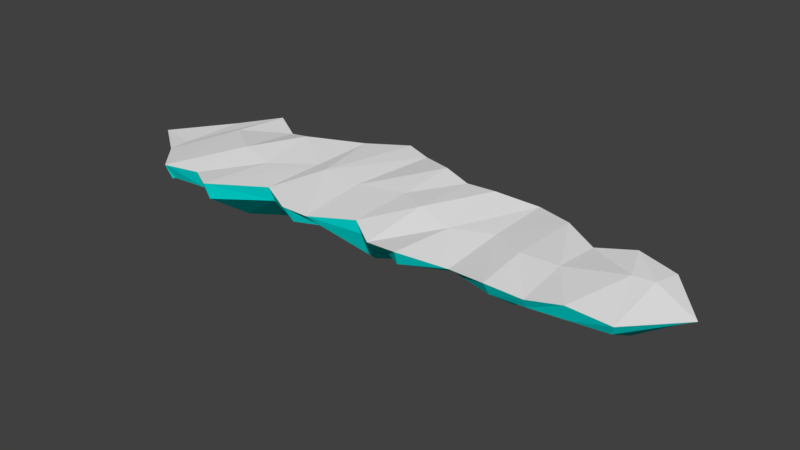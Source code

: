 # Source: KRA_02.blend  (saved by Blender 2.78.0; exported with 4.5.12 LTS)
import bpy
from mathutils import Matrix  # noqa: F401  (used for matrix-valued properties, if any)

bpy.ops.wm.read_factory_settings(use_empty=True)
scene = bpy.context.scene
scene.name = 'Scene'

# ---- collections
col_collection_1 = bpy.data.collections.new('Collection 1'); scene.collection.children.link(col_collection_1)

# ---- materials (node trees are filled in below, after node groups)
mat_kra01 = bpy.data.materials.new('Kra01')
mat_kra01.alpha_threshold = 0.0
mat_kra01.use_transparent_shadow = False
mat_kra01.diffuse_color = (0.8412, 0.8412, 0.8412, 1.0)
mat_kra01.roughness = 0.5
mat_kra02 = bpy.data.materials.new('Kra02')
mat_kra02.alpha_threshold = 0.0
mat_kra02.use_transparent_shadow = False
mat_kra02.diffuse_color = (0.0, 0.8, 0.7564, 1.0)
mat_kra02.roughness = 0.5

# ---- material node trees

# ---- world
world_world = bpy.data.worlds.new('World'); scene.world = world_world
world_world.color = (0.05088, 0.05088, 0.05088)
world_world.use_sun_shadow = False
world_world.sun_shadow_jitter_overblur = 0.0
world_world.cycles.sampling_method = 'MANUAL'

# ---- meshes
me_circle_000 = bpy.data.meshes.new('Circle.000')
me_circle_000.from_pydata([(0.9727, 0.1007, 1.116), (0.9727, 0.1505, -1.116), (0.9344, -0.1351, 1.013), (0.9913, -0.1278, -1.012), (0.4764, 0.06125, 1.083), (0.4939, 0.138, -1.098), (0.4577, -0.08712, 0.7955), (0.5033, -0.1527, -0.9945), (1.058, 0.06491, 0.07199), (0.3872, -0.874, -0.4052), (0.8199, -0.5067, 0.1393), (-1.055, 0.111, 1.116), (-1.055, 0.111, -1.701), (0.0, 0.1864, -1.259), (0.0, 0.1062, 0.7595), (-0.9544, -0.127, 1.013), (-1.011, -0.1289, -1.603), (0.01437, -0.131, -1.172), (0.01289, -0.1334, 0.6719), (-0.6165, 0.1063, 1.113), (-0.6165, 0.07996, -1.559), (-0.4933, -0.05412, 0.9623), (-0.6313, -0.1425, -1.468), (-1.314, 0.2043, -0.03636), (-0.6165, -0.5013, -0.05425), (-1.058, -0.5621, 2.457e-08), (0.0, -0.6492, 0.3709), (0.0, 0.1311, -0.2906), (0.4876, 0.1742, -0.007567), (-0.7297, 0.1205, -0.06433)], [], [(4, 0, 8, 28), (4, 14, 18, 6), (5, 1, 3, 7), (7, 9, 26, 17), (3, 10, 9, 7), (13, 5, 7, 17), (0, 4, 6, 2), (14, 4, 28, 27), (9, 10, 2, 6), (26, 9, 6, 18), (19, 29, 23, 11), (19, 21, 18, 14), (20, 22, 16, 12), (22, 17, 26, 24), (16, 22, 24, 25), (13, 17, 22, 20), (11, 15, 21, 19), (14, 27, 29, 19), (24, 21, 15, 25), (26, 18, 21, 24), (28, 8, 1, 5), (27, 28, 5, 13), (23, 29, 20, 12), (29, 27, 13, 20), (1, 8, 10, 3), (2, 10, 8, 0), (15, 11, 23, 25), (12, 16, 25, 23)])
me_circle_000.polygons.foreach_set('material_index', [0, 1, 1, 1, 1, 1, 1, 0, 1, 1, 0, 1, 1, 1, 1, 1, 1, 0, 1, 1, 0, 0, 0, 0, 1, 1, 1, 1])
me_circle_000.materials.append(mat_kra01)
me_circle_000.materials.append(mat_kra02)
me_circle_000.use_remesh_preserve_volume = False
me_circle_000.use_remesh_preserve_attributes = False
me_circle_000.use_mirror_vertex_groups = False
me_circle_000.update()
me_circle_003 = bpy.data.meshes.new('Circle.003')
me_circle_003.from_pydata([(-1.055, 0.111, 1.116), (-2.418, 0.1504, 1.36), (-2.418, 0.1989, -0.7795), (-1.055, 0.111, -1.701), (-0.9544, -0.127, 1.013), (-2.405, -0.1242, 1.272), (-2.456, -0.125, -0.6973), (-1.011, -0.1289, -1.603), (-1.63, 0.1311, 0.8201), (-1.63, 0.1311, -1.279), (-1.625, -0.1216, 0.7199), (-1.623, -0.1354, -1.17), (-2.255, 0.1399, 0.2473), (-2.418, -0.6519, 0.5342), (-1.314, 0.2043, -0.03636), (-1.63, 0.1311, -0.2294), (-1.058, -0.5621, 2.457e-08), (-1.63, -0.755, -0.2315)], [], [(8, 0, 14, 15), (8, 10, 4, 0), (9, 11, 6, 2), (10, 5, 13, 17), (4, 10, 17, 16), (3, 7, 11, 9), (1, 5, 10, 8), (1, 8, 15, 12), (14, 3, 9, 15), (15, 9, 2, 12), (13, 6, 11, 17), (17, 11, 7, 16), (5, 1, 12, 13), (2, 6, 13, 12), (4, 16, 14, 0), (3, 14, 16, 7)])
me_circle_003.polygons.foreach_set('material_index', [0, 1, 1, 1, 1, 1, 1, 0, 0, 0, 1, 1, 1, 1, 1, 1])
me_circle_003.materials.append(mat_kra01)
me_circle_003.materials.append(mat_kra02)
me_circle_003.use_remesh_preserve_volume = False
me_circle_003.use_remesh_preserve_attributes = False
me_circle_003.use_mirror_vertex_groups = False
me_circle_003.update()
me_circle_005 = bpy.data.meshes.new('Circle.005')
me_circle_005.from_pydata([(-2.418, 0.1504, 1.36), (-3.394, 0.1311, 1.26), (-3.394, 0.1311, -1.221), (-2.418, 0.1989, -0.7795), (-2.405, -0.1242, 1.272), (-3.372, -0.1208, 1.124), (-3.392, -0.1246, -1.077), (-2.456, -0.125, -0.6973), (-2.854, 0.1106, 1.099), (-2.831, 0.1014, -0.8827), (-2.846, -0.1832, 0.9848), (-2.82, -0.1773, -0.7717), (-2.255, 0.1399, 0.2473), (-3.557, 0.1311, -0.4006), (-2.842, 0.2034, 0.1107), (-2.418, -0.6519, 0.5342), (-3.394, -0.3811, 0.01953), (-2.848, -0.5932, 0.1065)], [], [(14, 12, 3, 9), (9, 11, 6, 2), (8, 10, 4, 0), (17, 16, 6, 11), (15, 17, 11, 7), (1, 5, 10, 8), (3, 7, 11, 9), (13, 14, 9, 2), (1, 8, 14, 13), (8, 0, 12, 14), (4, 10, 17, 15), (10, 5, 16, 17), (2, 6, 16, 13), (5, 1, 13, 16), (4, 15, 12, 0), (3, 12, 15, 7)])
me_circle_005.polygons.foreach_set('material_index', [0, 1, 1, 1, 1, 1, 1, 0, 0, 0, 1, 1, 1, 1, 1, 1])
me_circle_005.materials.append(mat_kra01)
me_circle_005.materials.append(mat_kra02)
me_circle_005.use_remesh_preserve_volume = False
me_circle_005.use_remesh_preserve_attributes = False
me_circle_005.use_mirror_vertex_groups = False
me_circle_005.update()
me_circle_007 = bpy.data.meshes.new('Circle.007')
me_circle_007.from_pydata([(-3.394, 0.1311, 1.26), (-4.626, 0.03585, 0.1956), (-3.394, 0.1311, -1.221), (-3.933, 0.06412, 0.7031), (-3.936, 0.05028, -0.7135), (-3.372, -0.1208, 1.163), (-4.514, -0.1872, -0.1167), (-3.392, -0.1246, -1.118), (-3.904, -0.03152, 0.6252), (-3.899, -0.04836, -0.6106), (-3.557, 0.1311, -0.4006), (-3.997, 0.0426, 0.3188), (-3.394, -0.3811, 0.01953), (-3.973, -0.3762, -0.002609)], [], [(1, 3, 11), (11, 10, 2, 4), (4, 9, 6, 1), (1, 6, 8, 3), (2, 7, 9, 4), (3, 8, 5, 0), (12, 13, 9, 7), (8, 6, 13), (3, 0, 10, 11), (5, 8, 13, 12), (6, 9, 13), (11, 4, 1), (5, 12, 10, 0), (2, 10, 12, 7)])
me_circle_007.polygons.foreach_set('material_index', [0, 0, 1, 1, 1, 1, 1, 1, 0, 1, 1, 0, 1, 1])
me_circle_007.materials.append(mat_kra01)
me_circle_007.materials.append(mat_kra02)
me_circle_007.use_remesh_preserve_volume = False
me_circle_007.use_remesh_preserve_attributes = False
me_circle_007.use_mirror_vertex_groups = False
me_circle_007.update()
me_circle_002 = bpy.data.meshes.new('Circle.002')
me_circle_002.from_pydata([(0.9727, 0.1007, 1.116), (2.287, 0.06754, 0.9835), (2.287, 0.1311, -0.9835), (0.9727, 0.1505, -1.116), (0.9344, -0.1351, 1.013), (2.305, -0.132, 0.8776), (2.254, -0.1292, -0.8831), (0.9913, -0.1278, -1.012), (1.63, -0.04368, 0.8201), (1.63, 0.04719, -1.279), (1.626, -0.1193, 0.7216), (1.624, -0.1325, -1.171), (2.212, 0.09706, 0.0861), (2.287, -0.5842, 0.2518), (1.058, 0.06491, 0.07199), (1.63, 0.03194, -0.2294), (0.8199, -0.5067, 0.1393), (1.63, -0.5064, -0.2294)], [], [(8, 15, 14, 0), (8, 0, 4, 10), (9, 2, 6, 11), (10, 17, 13, 5), (4, 16, 17, 10), (3, 9, 11, 7), (1, 8, 10, 5), (1, 12, 15, 8), (14, 15, 9, 3), (15, 12, 2, 9), (13, 17, 11, 6), (17, 16, 7, 11), (2, 12, 13, 6), (5, 13, 12, 1), (3, 7, 16, 14), (4, 0, 14, 16)])
me_circle_002.polygons.foreach_set('material_index', [0, 1, 1, 1, 1, 1, 1, 0, 0, 0, 1, 1, 1, 1, 1, 1])
me_circle_002.materials.append(mat_kra01)
me_circle_002.materials.append(mat_kra02)
me_circle_002.use_remesh_preserve_volume = False
me_circle_002.use_remesh_preserve_attributes = False
me_circle_002.use_mirror_vertex_groups = False
me_circle_002.update()
me_circle_004 = bpy.data.meshes.new('Circle.004')
me_circle_004.from_pydata([(2.287, 0.06754, 0.9835), (3.394, 0.1311, 0.888), (3.394, 0.1311, -0.888), (2.287, 0.1311, -0.9835), (2.305, -0.132, 0.8776), (3.372, -0.1266, 0.7864), (3.391, -0.1302, -0.7817), (2.254, -0.1292, -0.8831), (2.84, 0.01626, 0.9222), (2.84, 0.05687, -0.7013), (2.829, -0.1426, 0.8288), (2.828, -0.1355, -0.612), (2.212, 0.09706, 0.0861), (3.645, 0.1311, -0.2576), (2.84, 0.1311, 0.1104), (2.287, -0.5842, 0.2518), (3.506, -0.4999, -1.417e-08), (2.906, -0.4224, 0.1104)], [], [(14, 9, 3, 12), (9, 2, 6, 11), (8, 0, 4, 10), (17, 11, 6, 16), (15, 7, 11, 17), (1, 8, 10, 5), (3, 9, 11, 7), (13, 2, 9, 14), (1, 13, 14, 8), (8, 14, 12, 0), (4, 15, 17, 10), (10, 17, 16, 5), (5, 16, 13, 1), (2, 13, 16, 6), (4, 0, 12, 15), (3, 7, 15, 12)])
me_circle_004.polygons.foreach_set('material_index', [0, 1, 1, 1, 1, 1, 1, 0, 0, 0, 1, 1, 1, 1, 1, 1])
me_circle_004.materials.append(mat_kra01)
me_circle_004.materials.append(mat_kra02)
me_circle_004.use_remesh_preserve_volume = False
me_circle_004.use_remesh_preserve_attributes = False
me_circle_004.use_mirror_vertex_groups = False
me_circle_004.update()
me_circle_006 = bpy.data.meshes.new('Circle.006')
me_circle_006.from_pydata([(3.394, 0.1311, 0.888), (4.626, -0.08781, -0.1262), (3.394, 0.1311, -0.888), (4.01, 0.0351, 0.7908), (4.01, 0.04278, -0.7908), (3.372, -0.1266, 0.7864), (4.518, -0.1345, -0.1173), (3.391, -0.1302, -0.7817), (3.949, -0.1352, 0.7001), (3.956, -0.1335, -0.6969), (3.645, 0.1311, -0.2576), (3.936, 0.1075, -0.3377), (3.506, -0.4999, -1.417e-08), (3.838, -0.5452, 1.05e-08)], [], [(1, 11, 3), (11, 4, 2, 10), (4, 1, 6, 9), (1, 3, 8, 6), (2, 4, 9, 7), (3, 0, 5, 8), (12, 7, 9, 13), (8, 13, 6), (3, 11, 10, 0), (5, 12, 13, 8), (6, 13, 9), (11, 1, 4), (5, 0, 10, 12), (2, 7, 12, 10)])
me_circle_006.polygons.foreach_set('material_index', [0, 0, 1, 1, 1, 1, 1, 1, 0, 1, 1, 0, 1, 1])
me_circle_006.materials.append(mat_kra01)
me_circle_006.materials.append(mat_kra02)
me_circle_006.use_remesh_preserve_volume = False
me_circle_006.use_remesh_preserve_attributes = False
me_circle_006.use_mirror_vertex_groups = False
me_circle_006.update()

# ---- objects
ob_kra02 = bpy.data.objects.new('Kra02', None)
ob_kra02c = bpy.data.objects.new('Kra02C', me_circle_000)
ob_kra02l01 = bpy.data.objects.new('Kra02L01', me_circle_003)
ob_kra02l02 = bpy.data.objects.new('Kra02L02', me_circle_005)
ob_kra02l03 = bpy.data.objects.new('Kra02L03', me_circle_007)
ob_kra02r01 = bpy.data.objects.new('Kra02R01', me_circle_002)
ob_kra02r02 = bpy.data.objects.new('Kra02R02', me_circle_004)
ob_kra02r03 = bpy.data.objects.new('Kra02R03', me_circle_006)

# ---- transforms, parenting, visibility, modifiers, constraints
ob_kra02.location = (0.0, 0.0, 0.0)
ob_kra02.rotation_euler = (1.571, -0.0, 0.0)
ob_kra02.empty_image_offset = (0.0, 0.0)
ob_kra02.lineart.crease_threshold = 0.0
ob_kra02c.parent = ob_kra02
ob_kra02c.location = (0.0, 0.0, 0.0)
ob_kra02c.lineart.crease_threshold = 0.0
ob_kra02l01.parent = ob_kra02
ob_kra02l01.location = (0.0, 0.0, 0.0)
ob_kra02l01.lineart.crease_threshold = 0.0
ob_kra02l02.parent = ob_kra02
ob_kra02l02.location = (0.0, 0.0, 0.0)
ob_kra02l02.lineart.crease_threshold = 0.0
ob_kra02l03.parent = ob_kra02
ob_kra02l03.location = (0.0, 0.0, 0.0)
ob_kra02l03.lineart.crease_threshold = 0.0
ob_kra02r01.parent = ob_kra02
ob_kra02r01.location = (0.0, 0.0, 0.0)
ob_kra02r01.lineart.crease_threshold = 0.0
ob_kra02r02.parent = ob_kra02
ob_kra02r02.location = (0.0, 0.0, 0.0)
ob_kra02r02.lineart.crease_threshold = 0.0
ob_kra02r03.parent = ob_kra02
ob_kra02r03.location = (0.0, 0.0, 0.0)
ob_kra02r03.lineart.crease_threshold = 0.0

# ---- collection membership
col_collection_1.objects.link(ob_kra02)
col_collection_1.objects.link(ob_kra02c)
col_collection_1.objects.link(ob_kra02l01)
col_collection_1.objects.link(ob_kra02l02)
col_collection_1.objects.link(ob_kra02l03)
col_collection_1.objects.link(ob_kra02r01)
col_collection_1.objects.link(ob_kra02r02)
col_collection_1.objects.link(ob_kra02r03)

# ---- scene / render settings (as saved in the file)
scene.frame_start = 1; scene.frame_end = 250; scene.frame_set(1)
scene.render.engine = 'BLENDER_EEVEE_NEXT'
scene.render.resolution_percentage = 50
scene.render.dither_intensity = 0.0
scene.cycles.use_denoising = False
scene.cycles.samples = 128
scene.cycles.sampling_pattern = 'TABULATED_SOBOL'
scene.cycles.light_sampling_threshold = 0.0
scene.cycles.use_adaptive_sampling = False
scene.cycles.use_light_tree = False
scene.cycles.blur_glossy = 0.0
scene.cycles.sample_clamp_indirect = 0.0
scene.view_settings.view_transform = 'Standard'
bpy.context.view_layer.update()

# ---- added for rendering (the .blend has no active camera and no usable light): camera, sun
cam_auto = bpy.data.cameras.new('AutoCamera')
cam_auto.lens = 50.0
cam_auto.sensor_width = 36.0
cam_auto.clip_end = 1000.0
ob_auto_camera = bpy.data.objects.new('AutoCamera', cam_auto)
scene.collection.objects.link(ob_auto_camera)
ob_auto_camera.location = (9.07188, -10.7156, 6.92262)
ob_auto_camera.rotation_euler = (1.09748, -7.21219e-08, 0.694738)
scene.camera = ob_auto_camera
light_auto_sun = bpy.data.lights.new('AutoSun', 'SUN')
light_auto_sun.energy = 3.0
light_auto_sun.angle = 0.0523599
ob_auto_sun = bpy.data.objects.new('AutoSun', light_auto_sun)
scene.collection.objects.link(ob_auto_sun)
ob_auto_sun.rotation_euler = (0.872665, 0.174533, 0.523599)
bpy.context.view_layer.update()
